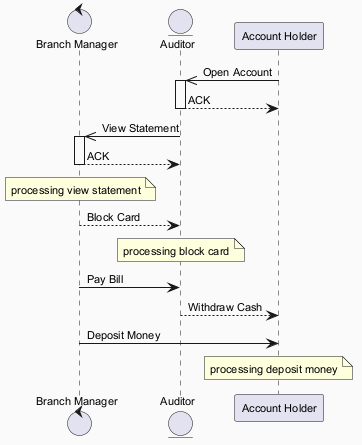

The diagram above was rendered by PlantUML. Its source (embedded in the PNG):
@startuml
skinparam backgroundColor #FAFAFA
skinparam classBackgroundColor #FFF3E0
skinparam classBorderColor #E65100
skinparam defaultFontSize 11
control "Branch Manager" as BM
entity "Auditor" as A
participant "Account Holder" as AH
AH ->> A : Open Account
activate A
A --> AH : ACK
deactivate A
A ->> BM : View Statement
activate BM
BM --> A : ACK
deactivate BM
note over BM : processing view statement
BM --> A : Block Card
note over A : processing block card
BM -> A : Pay Bill
A --> AH : Withdraw Cash
BM -> AH : Deposit Money
note over AH : processing deposit money
@enduml